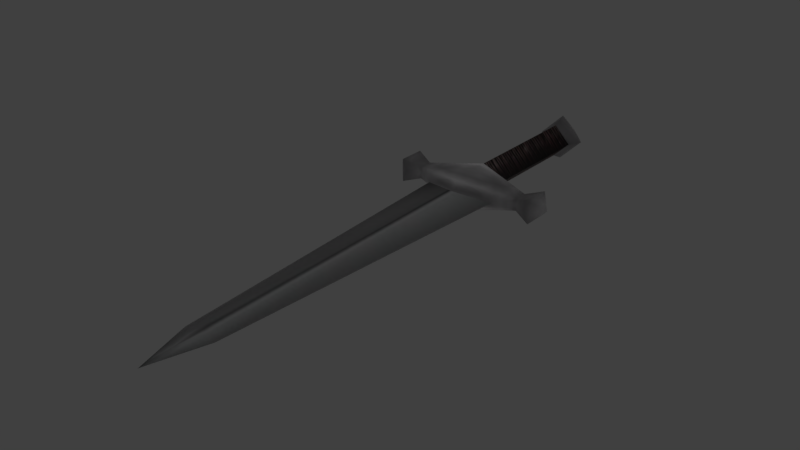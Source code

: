# Source: dagger_1.blend  (saved by Blender 5.2.45; exported with 4.5.12 LTS)
import bpy
from mathutils import Matrix  # noqa: F401  (used for matrix-valued properties, if any)

bpy.ops.wm.read_factory_settings(use_empty=True)
scene = bpy.context.scene
scene.name = 'Scene'

# ---- collections
col_collection_1 = bpy.data.collections.new('Collection 1'); scene.collection.children.link(col_collection_1)
col_collection_2 = bpy.data.collections.new('Collection 2'); scene.collection.children.link(col_collection_2)
col_collection_3 = bpy.data.collections.new('Collection 3'); scene.collection.children.link(col_collection_3)
col_collection_4 = bpy.data.collections.new('Collection 4'); scene.collection.children.link(col_collection_4)
col_collection_5 = bpy.data.collections.new('Collection 5'); scene.collection.children.link(col_collection_5)
col_collection_6 = bpy.data.collections.new('Collection 6'); scene.collection.children.link(col_collection_6)
col_collection_7 = bpy.data.collections.new('Collection 7'); scene.collection.children.link(col_collection_7)
col_collection_8 = bpy.data.collections.new('Collection 8'); scene.collection.children.link(col_collection_8)
col_collection_9 = bpy.data.collections.new('Collection 9'); scene.collection.children.link(col_collection_9)
col_collection_10 = bpy.data.collections.new('Collection 10'); scene.collection.children.link(col_collection_10)
col_collection_11 = bpy.data.collections.new('Collection 11'); scene.collection.children.link(col_collection_11)
col_collection_12 = bpy.data.collections.new('Collection 12'); scene.collection.children.link(col_collection_12)
col_collection_13 = bpy.data.collections.new('Collection 13'); scene.collection.children.link(col_collection_13)
col_collection_14 = bpy.data.collections.new('Collection 14'); scene.collection.children.link(col_collection_14)
col_collection_20 = bpy.data.collections.new('Collection 20'); scene.collection.children.link(col_collection_20)

# ---- images (referenced by path relative to the original .blend; pixels are not part of the script)
import os
ASSET_DIR = os.environ.get("B2B_ASSET_DIR", "")  # directory of the original .blend (textures are referenced by path, not embedded)
HERE = os.path.dirname(os.path.abspath(__file__))  # packed textures are extracted next to this script under _unpacked/

def load_image(name, relpath, width, height, colorspace="sRGB"):
    """Load a texture the original file referenced (path relative to the .blend, or extracted next to this script)."""
    p = next((c for c in (os.path.join(HERE, relpath), os.path.join(ASSET_DIR, relpath)) if relpath and os.path.exists(c)), "")
    if p:
        img = bpy.data.images.load(p, check_existing=True)
        img.name = name
    else:  # same state as the original file: an image datablock whose file is absent (Cycles renders it pink)
        img = bpy.data.images.new(name, width, height)
        img.source = "FILE"
        img.filepath = "//" + (relpath or name)
    img.colorspace_settings.name = colorspace
    return img
img_daggerblueglowdye = load_image('DaggerBlueGlowDye', '_unpacked/DaggerBlueGlowDye.9a7bd8cf.png', 1, 1, 'Non-Color')
img_tex_dagger_1 = load_image('tex_dagger_1', '_unpacked/tex_dagger_1.e6a63a97.png', 512, 512, 'sRGB')
img_daggerneutraldye = load_image('DaggerNeutralDye', '_unpacked/DaggerNeutralDye.eb0302f7.png', 1, 1, 'sRGB')

# ---- materials (node trees are filled in below, after node groups)
mat_daggerbladeglow = bpy.data.materials.new('DaggerBladeGlow')
mat_mat_dagger_1_brighterhandle = bpy.data.materials.new('mat_dagger_1_BrighterHandle')
mat_mat_dagger_1_brighterhandle.alpha_threshold = 0.0
mat_mat_dagger_1_brighterhandle.use_backface_culling_lightprobe_volume = False
mat_mat_dagger_1_brighterhandle.use_transparent_shadow = False
mat_mat_dagger_1_brighterhandle.roughness = 0.5
mat_mat_dagger_1_brighterhandle.specular_intensity = 0.0
mat_mat_dagger_1 = bpy.data.materials.new('mat_dagger_1')
mat_mat_dagger_1.alpha_threshold = 0.0
mat_mat_dagger_1.use_backface_culling_lightprobe_volume = False
mat_mat_dagger_1.use_transparent_shadow = False
mat_mat_dagger_1.roughness = 0.5
mat_mat_dagger_1.specular_intensity = 0.0

# ---- material node trees
mat_daggerbladeglow.use_nodes = True; mat_daggerbladeglow.node_tree.nodes.clear()
_N = mat_daggerbladeglow.node_tree.nodes; _L = mat_daggerbladeglow.node_tree.links
n0 = _N.new('ShaderNodeBsdfTransparent'); n0.name = 'Transparent BSDF'; n0.location = (0, 0)
n1 = _N.new('ShaderNodeEmission'); n1.name = 'Emission'; n1.location = (0, 0)
n1.inputs[1].default_value = 5.0
n2 = _N.new('ShaderNodeMixShader'); n2.name = 'Mix Shader'; n2.location = (0, 0)
n3 = _N.new('ShaderNodeOutputMaterial'); n3.name = 'Material Output'; n3.location = (0, 0)
n4 = _N.new('ShaderNodeNewGeometry'); n4.name = 'GlowBackFaces'; n4.location = (0, 0)
n5 = _N.new('ShaderNodeMath'); n5.name = 'Math'; n5.location = (0, 0)
n5.operation = 'MULTIPLY'
n6 = _N.new('ShaderNodeAttribute'); n6.name = 'Attribute'; n6.location = (0, 0)
n6.attribute_name = 'GlowOpacity'
n7 = _N.new('ShaderNodeTexImage'); n7.name = 'Dye'; n7.location = (0, 0)
n7.image = img_daggerblueglowdye
_L.new(n0.outputs[0], n2.inputs[1])
_L.new(n1.outputs[0], n2.inputs[2])
_L.new(n2.outputs[0], n3.inputs[0])
_L.new(n4.outputs[6], n5.inputs[0])
_L.new(n5.outputs[0], n2.inputs[0])
_L.new(n6.outputs[2], n5.inputs[1])
_L.new(n7.outputs[0], n1.inputs[0])
n3.is_active_output = True
mat_mat_dagger_1_brighterhandle.use_nodes = True; mat_mat_dagger_1_brighterhandle.node_tree.nodes.clear()
_N = mat_mat_dagger_1_brighterhandle.node_tree.nodes; _L = mat_mat_dagger_1_brighterhandle.node_tree.links
n0 = _N.new('ShaderNodeOutputMaterial'); n0.name = 'Material Output'; n0.location = (0, 0)
n1 = _N.new('ShaderNodeBsdfPrincipled'); n1.name = 'Principled BSDF'; n1.location = (0, 0)
n1.inputs[2].default_value = 0.75
n1.inputs[10].default_value = 0.005
n2 = _N.new('ShaderNodeTexImage'); n2.name = 'Image Texture'; n2.location = (0, 0)
n2.image = img_tex_dagger_1
n3 = _N.new('ShaderNodeMixRGB'); n3.name = 'InventoryVisibility'; n3.location = (-250, 200)
n3.label = 'Brighter on black inventory'
n3.blend_type = 'MULTIPLY'
n3.inputs[0].default_value = 1.0
n3.inputs[2].default_value = (3.0, 3.0, 3.0, 1.0)
n4 = _N.new('ShaderNodeTexImage'); n4.name = 'Dye'; n4.location = (0, 0)
n4.image = img_daggerneutraldye
n5 = _N.new('ShaderNodeMixRGB'); n5.name = 'HandleTint'; n5.location = (0, 0)
n5.blend_type = 'MULTIPLY'
n5.inputs[0].default_value = 1.0
_L.new(n1.outputs[0], n0.inputs[0])
_L.new(n2.outputs[0], n3.inputs[1])
_L.new(n3.outputs[0], n5.inputs[1])
_L.new(n4.outputs[0], n5.inputs[2])
_L.new(n5.outputs[0], n1.inputs[0])
n0.is_active_output = True
mat_mat_dagger_1.use_nodes = True; mat_mat_dagger_1.node_tree.nodes.clear()
_N = mat_mat_dagger_1.node_tree.nodes; _L = mat_mat_dagger_1.node_tree.links
n0 = _N.new('ShaderNodeOutputMaterial'); n0.name = 'Material Output'; n0.location = (0, 0)
n1 = _N.new('ShaderNodeBsdfPrincipled'); n1.name = 'Principled BSDF'; n1.location = (0, 0)
n1.inputs[2].default_value = 0.75
n1.inputs[10].default_value = 0.005
n2 = _N.new('ShaderNodeTexImage'); n2.name = 'Image Texture'; n2.location = (0, 0)
n2.image = img_tex_dagger_1
n3 = _N.new('ShaderNodeTexImage'); n3.name = 'Dye'; n3.location = (-600, -200)
n3.label = 'Blade tint (white by default)'
n3.image = img_daggerneutraldye
n4 = _N.new('ShaderNodeMixRGB'); n4.name = 'BladeTint'; n4.location = (0, 0)
n4.blend_type = 'MULTIPLY'
n4.inputs[0].default_value = 1.0
_L.new(n1.outputs[0], n0.inputs[0])
_L.new(n2.outputs[0], n4.inputs[1])
_L.new(n3.outputs[0], n4.inputs[2])
_L.new(n4.outputs[0], n1.inputs[0])
n0.is_active_output = True

# ---- world
world_world = bpy.data.worlds.new('World'); scene.world = world_world
world_world.use_nodes = True; world_world.node_tree.nodes.clear()
_N = world_world.node_tree.nodes; _L = world_world.node_tree.links
n0 = _N.new('ShaderNodeOutputWorld'); n0.name = 'World Output'; n0.location = (280, 0)
n1 = _N.new('ShaderNodeBackground'); n1.name = 'Background'; n1.location = (0, 0)
n1.inputs[0].default_value = (0.05088, 0.05088, 0.05088, 1.0)
n2 = _N.new('NodeFrame'); n2.name = 'Frame'; n2.location = (0, 0)
n2.label = 'Versioning: Use Nodes was removed'
n2.width = 160
n0.parent = n2
n1.parent = n2
_L.new(n1.outputs[0], n0.inputs[0])
n0.is_active_output = True
world_world.color = (0.05088, 0.05088, 0.05088)
world_world.use_sun_shadow = False
world_world.sun_shadow_jitter_overblur = 0.0
world_world.cycles.sampling_method = 'MANUAL'

# ---- meshes
me_daggerbladeglow = bpy.data.meshes.new('DaggerBladeGlow')
me_daggerbladeglow.from_pydata([(-2.63e-08, -0.1321, -0.001597), (2.973e-10, 0.04495, -0.003462), (0.02326, 0.05186, 1.606e-09), (0.01091, -0.1321, 7.534e-10), (-3.133e-08, -0.1656, -2.145e-15), (-0.02326, 0.05186, -1.606e-09), (-2.656e-08, -0.1321, 0.001597), (-0.01091, -0.1321, -7.534e-10), (-2.742e-10, 0.04495, 0.003462), (-2.993e-08, -0.1342, -0.001597), (9.539e-11, 0.04776, -0.003462), (0.02626, 0.05486, 1.606e-09), (0.01232, -0.1342, 7.534e-10), (-3.562e-08, -0.1686, -2.145e-15), (-0.02626, 0.05486, -1.606e-09), (-3.023e-08, -0.1342, 0.001597), (-0.01232, -0.1342, -7.534e-10), (-5.499e-10, 0.04776, 0.003462), (-3.356e-08, -0.1363, -0.001597), (-1.065e-10, 0.05057, -0.003462), (0.02926, 0.05786, 1.606e-09), (0.01373, -0.1363, 7.534e-10), (-3.99e-08, -0.1716, -2.145e-15), (-0.02926, 0.05786, -1.606e-09), (-3.39e-08, -0.1363, 0.001597), (-0.01373, -0.1363, -7.534e-10), (-8.256e-10, 0.05057, 0.003462), (-3.72e-08, -0.1384, -0.001597), (-3.085e-10, 0.05338, -0.003462), (0.03226, 0.06086, 1.606e-09), (0.01513, -0.1384, 7.534e-10), (-4.418e-08, -0.1746, -2.145e-15), (-0.03226, 0.06086, -1.606e-09), (-3.756e-08, -0.1384, 0.001597), (-0.01513, -0.1384, -7.534e-10), (-1.101e-09, 0.05338, 0.003462), (-4.083e-08, -0.1404, -0.001597), (-5.104e-10, 0.05619, -0.003462), (0.03526, 0.06386, 1.606e-09), (0.01654, -0.1404, 7.534e-10), (-4.846e-08, -0.1776, -2.145e-15), (-0.03526, 0.06386, -1.606e-09), (-4.123e-08, -0.1404, 0.001597), (-0.01654, -0.1404, -7.534e-10), (-1.377e-09, 0.05619, 0.003462), (-4.446e-08, -0.1425, -0.001597), (-7.123e-10, 0.059, -0.003462), (0.03826, 0.06686, 1.606e-09), (0.01795, -0.1425, 7.534e-10), (-5.275e-08, -0.1806, -2.145e-15), (-0.03826, 0.06686, -1.606e-09), (-4.49e-08, -0.1425, 0.001597), (-0.01795, -0.1425, -7.534e-10), (-1.653e-09, 0.059, 0.003462), (-4.81e-08, -0.1446, -0.001597), (-9.143e-10, 0.06181, -0.003462), (0.04126, 0.06986, 1.606e-09), (0.01936, -0.1446, 7.534e-10), (-5.703e-08, -0.1836, -2.145e-15), (-0.04126, 0.06986, -1.606e-09), (-4.856e-08, -0.1446, 0.001597), (-0.01936, -0.1446, -7.534e-10), (-1.928e-09, 0.06181, 0.003462), (-5.173e-08, -0.1467, -0.001597), (-1.116e-09, 0.06462, -0.003462), (0.04426, 0.07286, 1.606e-09), (0.02076, -0.1467, 7.534e-10), (-6.131e-08, -0.1866, -2.145e-15), (-0.04426, 0.07286, -1.606e-09), (-5.223e-08, -0.1467, 0.001597), (-0.02076, -0.1467, -7.534e-10), (-2.204e-09, 0.06462, 0.003462), (-5.536e-08, -0.1487, -0.001597), (-1.318e-09, 0.06743, -0.003462), (0.04726, 0.07586, 1.606e-09), (0.02217, -0.1487, 7.534e-10), (-6.559e-08, -0.1896, -2.145e-15), (-0.04726, 0.07586, -1.606e-09), (-5.59e-08, -0.1487, 0.001597), (-0.02217, -0.1487, -7.534e-10), (-2.48e-09, 0.06743, 0.003462), (-5.9e-08, -0.1508, -0.001597), (-1.52e-09, 0.07024, -0.003462), (0.05026, 0.07886, 1.606e-09), (0.02358, -0.1508, 7.534e-10), (-6.988e-08, -0.1926, -2.145e-15), (-0.05026, 0.07886, -1.606e-09), (-5.956e-08, -0.1508, 0.001597), (-0.02358, -0.1508, -7.534e-10), (-2.755e-09, 0.07024, 0.003462), (-6.263e-08, -0.1529, -0.001597), (-1.722e-09, 0.07305, -0.003462), (0.05326, 0.08186, 1.606e-09), (0.02499, -0.1529, 7.534e-10), (-7.416e-08, -0.1956, -2.145e-15), (-0.05326, 0.08186, -1.606e-09), (-6.323e-08, -0.1529, 0.001597), (-0.02499, -0.1529, -7.534e-10), (-3.031e-09, 0.07305, 0.003462), (-6.626e-08, -0.155, -0.001597), (-1.924e-09, 0.07586, -0.003462), (0.05626, 0.08486, 1.606e-09), (0.02639, -0.155, 7.534e-10), (-7.844e-08, -0.1986, -2.145e-15), (-0.05626, 0.08486, -1.606e-09), (-6.69e-08, -0.155, 0.001597), (-0.02639, -0.155, -7.534e-10), (-3.306e-09, 0.07586, 0.003462)], [], [(0, 3, 4), (1, 3, 0), (0, 4, 7), (1, 7, 5), (6, 4, 3), (8, 3, 2), (6, 7, 4), (8, 7, 6), (1, 2, 3), (1, 0, 7), (8, 6, 3), (8, 5, 7), (9, 12, 13), (10, 12, 9), (9, 13, 16), (10, 16, 14), (15, 13, 12), (17, 12, 11), (15, 16, 13), (17, 16, 15), (10, 11, 12), (10, 9, 16), (17, 15, 12), (17, 14, 16), (18, 21, 22), (19, 21, 18), (18, 22, 25), (19, 25, 23), (24, 22, 21), (26, 21, 20), (24, 25, 22), (26, 25, 24), (19, 20, 21), (19, 18, 25), (26, 24, 21), (26, 23, 25), (27, 30, 31), (28, 30, 27), (27, 31, 34), (28, 34, 32), (33, 31, 30), (35, 30, 29), (33, 34, 31), (35, 34, 33), (28, 29, 30), (28, 27, 34), (35, 33, 30), (35, 32, 34), (36, 39, 40), (37, 39, 36), (36, 40, 43), (37, 43, 41), (42, 40, 39), (44, 39, 38), (42, 43, 40), (44, 43, 42), (37, 38, 39), (37, 36, 43), (44, 42, 39), (44, 41, 43), (45, 48, 49), (46, 48, 45), (45, 49, 52), (46, 52, 50), (51, 49, 48), (53, 48, 47), (51, 52, 49), (53, 52, 51), (46, 47, 48), (46, 45, 52), (53, 51, 48), (53, 50, 52), (54, 57, 58), (55, 57, 54), (54, 58, 61), (55, 61, 59), (60, 58, 57), (62, 57, 56), (60, 61, 58), (62, 61, 60), (55, 56, 57), (55, 54, 61), (62, 60, 57), (62, 59, 61), (63, 66, 67), (64, 66, 63), (63, 67, 70), (64, 70, 68), (69, 67, 66), (71, 66, 65), (69, 70, 67), (71, 70, 69), (64, 65, 66), (64, 63, 70), (71, 69, 66), (71, 68, 70), (72, 75, 76), (73, 75, 72), (72, 76, 79), (73, 79, 77), (78, 76, 75), (80, 75, 74), (78, 79, 76), (80, 79, 78), (73, 74, 75), (73, 72, 79), (80, 78, 75), (80, 77, 79), (81, 84, 85), (82, 84, 81), (81, 85, 88), (82, 88, 86), (87, 85, 84), (89, 84, 83), (87, 88, 85), (89, 88, 87), (82, 83, 84), (82, 81, 88), (89, 87, 84), (89, 86, 88), (90, 93, 94), (91, 93, 90), (90, 94, 97), (91, 97, 95), (96, 94, 93), (98, 93, 92), (96, 97, 94), (98, 97, 96), (91, 92, 93), (91, 90, 97), (98, 96, 93), (98, 95, 97), (99, 102, 103), (100, 102, 99), (99, 103, 106), (100, 106, 104), (105, 103, 102), (107, 102, 101), (105, 106, 103), (107, 106, 105), (100, 101, 102), (100, 99, 106), (107, 105, 102), (107, 104, 106)])
me_daggerbladeglow.materials.append(mat_daggerbladeglow)
me_daggerbladeglow.update()
me_dagger_1 = bpy.data.meshes.new('dagger_1')
me_dagger_1.from_pydata([(0.03139, 0.05567, -0.003421), (0.03139, 0.06332, -0.003421), (0.0412, 0.06693, -0.006652), (0.0412, 0.05205, -0.006652), (-0.03139, 0.05567, -0.003421), (3.722e-09, 0.07012, -0.009504), (1.374e-08, 0.141, -0.009504), (1.502e-08, 0.1484, -0.0133), (1.719e-09, 0.04886, -0.009504), (-0.03139, 0.06332, -0.003421), (-0.0412, 0.06693, -0.006652), (-0.0412, 0.05205, -0.006652), (4.993e-10, 0.04214, -0.003297), (0.03139, 0.05567, 0.003421), (0.009504, 0.141, 7.175e-10), (0.04779, 0.05949, 3.608e-09), (0.0133, 0.1484, 1.004e-09), (0.009504, 0.07012, 7.175e-10), (0.02026, 0.04886, 1.529e-09), (0.03139, 0.06332, 0.003421), (0.03139, 0.05567, 2.37e-09), (0.03139, 0.06332, 2.37e-09), (0.0412, 0.06693, 0.006652), (0.0412, 0.05205, 0.006652), (0.0412, 0.06693, 3.111e-09), (0.0412, 0.05205, 3.111e-09), (-0.03139, 0.05567, 0.003421), (2.287e-09, 0.07012, 0.009504), (1.665e-08, 0.1626, 1.257e-15), (1.23e-08, 0.141, 0.009504), (-0.009504, 0.141, -7.175e-10), (-0.04779, 0.05949, -3.608e-09), (-0.0133, 0.1484, -1.004e-09), (1.301e-08, 0.1484, 0.0133), (-0.009504, 0.07012, -7.175e-10), (2.839e-10, 0.04886, 0.009504), (-0.02026, 0.04886, -1.529e-09), (-0.03139, 0.06332, 0.003421), (-0.03139, 0.05567, -2.37e-09), (-0.03139, 0.06332, -2.37e-09), (-0.0412, 0.06693, 0.006652), (-0.0412, 0.05205, 0.006652), (-0.0412, 0.06693, -3.111e-09), (-0.0412, 0.05205, -3.111e-09), (1.429e-12, 0.04214, 0.003297)], [], [(0, 25, 20), (7, 14, 6), (8, 1, 0), (28, 16, 7), (18, 0, 20), (17, 1, 5), (6, 17, 5), (3, 2, 15), (2, 24, 15), (25, 3, 15), (8, 18, 12), (1, 24, 2), (0, 2, 3), (43, 4, 38), (6, 32, 7), (8, 9, 5), (28, 7, 32), (36, 4, 8), (9, 34, 5), (5, 30, 6), (11, 31, 10), (10, 31, 42), (43, 31, 11), (8, 12, 36), (9, 42, 39), (11, 9, 4), (25, 13, 20), (33, 14, 16), (13, 27, 35), (28, 33, 16), (18, 13, 35), (19, 17, 27), (29, 17, 14), (23, 15, 22), (22, 15, 24), (25, 15, 23), (35, 44, 18), (19, 24, 21), (13, 22, 19), (26, 43, 38), (32, 29, 33), (35, 37, 26), (28, 32, 33), (36, 26, 38), (34, 37, 27), (30, 27, 29), (41, 40, 31), (40, 42, 31), (43, 41, 31), (35, 36, 44), (37, 42, 40), (37, 41, 26), (0, 3, 25), (7, 16, 14), (8, 5, 1), (18, 8, 0), (17, 21, 1), (6, 14, 17), (1, 21, 24), (0, 1, 2), (43, 11, 4), (6, 30, 32), (8, 4, 9), (36, 38, 4), (9, 39, 34), (5, 34, 30), (9, 10, 42), (11, 10, 9), (25, 23, 13), (33, 29, 14), (13, 19, 27), (18, 20, 13), (19, 21, 17), (29, 27, 17), (19, 22, 24), (13, 23, 22), (26, 41, 43), (32, 30, 29), (35, 27, 37), (36, 35, 26), (34, 39, 37), (30, 34, 27), (37, 39, 42), (37, 40, 41)])
me_dagger_1.polygons.foreach_set('use_smooth', [True] * 84)
_uv = me_dagger_1.uv_layers.new(name='UV_bake')
_uv.uv.foreach_set('vector', [0.1997, 0.8006, 0.198, 0.8621, 0.1813, 0.8106, 0.843, 0.5479, 0.8396, 0.6023, 0.8095, 0.5569, 0.1161, 0.6281, 0.2438, 0.7779, 0.1997, 0.8006, 0.9193, 0.5413, 0.8591, 0.5874, 0.843, 0.5479, 0.1311, 0.7488, 0.1997, 0.8006, 0.1813, 0.8106, 0.2629, 0.6379, 0.2438, 0.7779, 0.2137, 0.5899, 0.7534, 0.04227, 0.8245, 0.4172, 0.7534, 0.4172, 0.2188, 0.8441, 0.2525, 0.8358, 0.2481, 0.8859, 0.2525, 0.8358, 0.2815, 0.8399, 0.2481, 0.8859, 0.198, 0.8621, 0.2188, 0.8441, 0.2481, 0.8859, 0.1161, 0.6281, 0.1311, 0.7488, 0.06993, 0.6462, 0.2438, 0.7779, 0.2815, 0.8399, 0.2525, 0.8358, 0.1997, 0.8006, 0.2525, 0.8358, 0.2188, 0.8441, 0.01746, 0.4007, 0.06048, 0.4447, 0.04009, 0.4499, 0.8095, 0.5569, 0.8391, 0.4753, 0.843, 0.5479, 0.1161, 0.6281, 0.1082, 0.4315, 0.2137, 0.5899, 0.9193, 0.5413, 0.843, 0.5479, 0.8391, 0.4753, 0.04519, 0.5294, 0.06048, 0.4447, 0.1161, 0.6281, 0.1082, 0.4315, 0.2173, 0.5213, 0.2137, 0.5899, 0.7534, 0.4172, 0.6823, 0.04227, 0.7534, 0.04227, 0.04495, 0.3998, 0.03803, 0.3492, 0.07534, 0.3831, 0.07534, 0.3831, 0.03803, 0.3492, 0.09383, 0.3604, 0.01746, 0.4007, 0.03803, 0.3492, 0.04495, 0.3998, 0.1161, 0.6281, 0.06993, 0.6462, 0.04519, 0.5294, 0.1082, 0.4315, 0.09383, 0.3604, 0.1262, 0.4188, 0.04495, 0.3998, 0.1082, 0.4315, 0.06048, 0.4447, 0.2863, 0.9261, 0.3442, 0.9053, 0.3404, 0.926, 0.893, 0.6132, 0.8396, 0.6023, 0.8591, 0.5874, 0.3442, 0.9053, 0.54, 0.8264, 0.5341, 0.931, 0.9193, 0.5413, 0.893, 0.6132, 0.8591, 0.5874, 0.4148, 0.9544, 0.3442, 0.9053, 0.5341, 0.931, 0.352, 0.8564, 0.4792, 0.7946, 0.54, 0.8264, 0.8956, 0.04227, 0.8245, 0.4172, 0.8245, 0.04227, 0.2969, 0.9007, 0.2481, 0.8859, 0.2944, 0.8661, 0.2944, 0.8661, 0.2481, 0.8859, 0.2815, 0.8399, 0.2863, 0.9261, 0.2481, 0.8859, 0.2969, 0.9007, 0.5341, 0.931, 0.5313, 0.9806, 0.4148, 0.9544, 0.352, 0.8564, 0.2815, 0.8399, 0.348, 0.8347, 0.3442, 0.9053, 0.2944, 0.8661, 0.352, 0.8564, 0.7258, 0.9269, 0.7809, 0.9541, 0.7272, 0.9478, 0.9621, 0.6359, 0.8756, 0.6433, 0.893, 0.6132, 0.5341, 0.931, 0.7235, 0.8774, 0.7258, 0.9269, 0.9193, 0.5413, 0.9621, 0.6359, 0.893, 0.6132, 0.65, 0.9677, 0.7258, 0.9269, 0.7272, 0.9478, 0.6041, 0.8017, 0.7235, 0.8774, 0.54, 0.8264, 0.9667, 0.04227, 0.8956, 0.4172, 0.8956, 0.04227, 0.7732, 0.9277, 0.7797, 0.8936, 0.8235, 0.9185, 0.7797, 0.8936, 0.7955, 0.8689, 0.8235, 0.9185, 0.7809, 0.9541, 0.7732, 0.9277, 0.8235, 0.9185, 0.5341, 0.931, 0.65, 0.9677, 0.5313, 0.9806, 0.7235, 0.8774, 0.7955, 0.8689, 0.7797, 0.8936, 0.7235, 0.8774, 0.7732, 0.9277, 0.7258, 0.9269, 0.1997, 0.8006, 0.2188, 0.8441, 0.198, 0.8621, 0.843, 0.5479, 0.8591, 0.5874, 0.8396, 0.6023, 0.1161, 0.6281, 0.2137, 0.5899, 0.2438, 0.7779, 0.1311, 0.7488, 0.1161, 0.6281, 0.1997, 0.8006, 0.2629, 0.6379, 0.2656, 0.775, 0.2438, 0.7779, 0.7534, 0.04227, 0.8245, 0.04227, 0.8245, 0.4172, 0.2438, 0.7779, 0.2656, 0.775, 0.2815, 0.8399, 0.1997, 0.8006, 0.2438, 0.7779, 0.2525, 0.8358, 0.01746, 0.4007, 0.04495, 0.3998, 0.06048, 0.4447, 0.8095, 0.5569, 0.8025, 0.4923, 0.8391, 0.4753, 0.1161, 0.6281, 0.06048, 0.4447, 0.1082, 0.4315, 0.04519, 0.5294, 0.04009, 0.4499, 0.06048, 0.4447, 0.1082, 0.4315, 0.1262, 0.4188, 0.2173, 0.5213, 0.7534, 0.4172, 0.6823, 0.4172, 0.6823, 0.04227, 0.1082, 0.4315, 0.07534, 0.3831, 0.09383, 0.3604, 0.04495, 0.3998, 0.07534, 0.3831, 0.1082, 0.4315, 0.2863, 0.9261, 0.2969, 0.9007, 0.3442, 0.9053, 0.893, 0.6132, 0.8756, 0.6433, 0.8396, 0.6023, 0.3442, 0.9053, 0.352, 0.8564, 0.54, 0.8264, 0.4148, 0.9544, 0.3404, 0.926, 0.3442, 0.9053, 0.352, 0.8564, 0.348, 0.8347, 0.4792, 0.7946, 0.8956, 0.04227, 0.8956, 0.4172, 0.8245, 0.4172, 0.352, 0.8564, 0.2944, 0.8661, 0.2815, 0.8399, 0.3442, 0.9053, 0.2969, 0.9007, 0.2944, 0.8661, 0.7258, 0.9269, 0.7732, 0.9277, 0.7809, 0.9541, 0.9621, 0.6359, 0.9361, 0.6669, 0.8756, 0.6433, 0.5341, 0.931, 0.54, 0.8264, 0.7235, 0.8774, 0.65, 0.9677, 0.5341, 0.931, 0.7258, 0.9269, 0.6041, 0.8017, 0.73, 0.8564, 0.7235, 0.8774, 0.9667, 0.04227, 0.9667, 0.4172, 0.8956, 0.4172, 0.7235, 0.8774, 0.73, 0.8564, 0.7955, 0.8689, 0.7235, 0.8774, 0.7797, 0.8936, 0.7732, 0.9277])
me_dagger_1.materials.append(mat_mat_dagger_1)
me_dagger_1.use_remesh_preserve_volume = False
me_dagger_1.use_remesh_preserve_attributes = False
me_dagger_1.use_mirror_vertex_groups = False
me_dagger_1.update()
me_dagger_1_001 = bpy.data.meshes.new('dagger_1.001')
me_dagger_1_001.from_pydata([(-2.267e-08, -0.1301, -0.001521), (4.993e-10, 0.04214, -0.003297), (0.02026, 0.04886, 1.529e-09), (0.009503, -0.1301, 7.175e-10), (-2.705e-08, -0.1626, -2.042e-15), (-0.02026, 0.04886, -1.529e-09), (-2.29e-08, -0.1301, 0.001521), (-0.009504, -0.1301, -7.175e-10), (1.429e-12, 0.04214, 0.003297)], [], [(0, 3, 4), (1, 3, 0), (0, 4, 7), (1, 7, 5), (6, 4, 3), (8, 3, 2), (6, 7, 4), (8, 7, 6), (1, 2, 3), (1, 0, 7), (8, 6, 3), (8, 5, 7)])
me_dagger_1_001.polygons.foreach_set('use_smooth', [True] * 12)
_uv = me_dagger_1_001.uv_layers.new(name='UV_bake')
_uv.uv.foreach_set('vector', [0.7651, 0.7766, 0.7945, 0.7436, 0.877, 0.8757, 0.1737, 0.2531, 0.7945, 0.7436, 0.7651, 0.7766, 0.7651, 0.7766, 0.877, 0.8757, 0.736, 0.8098, 0.1737, 0.2531, 0.736, 0.8098, 0.08829, 0.3033, 0.8274, 0.7142, 0.9265, 0.8262, 0.7945, 0.7436, 0.304, 0.1228, 0.7945, 0.7436, 0.2131, 0.1623, 0.8274, 0.7142, 0.8606, 0.6851, 0.9265, 0.8262, 0.304, 0.1228, 0.8606, 0.6851, 0.8274, 0.7142, 0.1737, 0.2531, 0.2131, 0.1623, 0.7945, 0.7436, 0.1737, 0.2531, 0.7651, 0.7766, 0.736, 0.8098, 0.304, 0.1228, 0.8274, 0.7142, 0.7945, 0.7436, 0.304, 0.1228, 0.3542, 0.03744, 0.8606, 0.6851])
me_dagger_1_001.materials.append(mat_mat_dagger_1)
me_dagger_1_001.use_remesh_preserve_volume = False
me_dagger_1_001.use_remesh_preserve_attributes = False
me_dagger_1_001.use_mirror_vertex_groups = False
me_dagger_1_001.update()

# ---- objects
ob_bladeglow = bpy.data.objects.new('BladeGlow', me_daggerbladeglow)
ob_handle = bpy.data.objects.new('Handle', me_dagger_1)
ob_blade = bpy.data.objects.new('Blade', me_dagger_1_001)

# ---- transforms, parenting, visibility, modifiers, constraints
ob_bladeglow.location = (-0.1004, -0.0269, -0.05627)
ob_bladeglow.hide_render = True
ob_handle.location = (0.0, 0.0, 0.003725)
ob_handle.lineart.crease_threshold = 0.0
ob_handle.material_slots[0].link = 'OBJECT'; ob_handle.material_slots[0].material = mat_mat_dagger_1_brighterhandle
ob_blade.location = (0.0, 0.0, 0.003725)
ob_blade.lineart.crease_threshold = 0.0

# ---- collection membership
scene.collection.objects.link(ob_bladeglow)
col_collection_8.objects.link(ob_handle)
col_collection_8.objects.link(ob_blade)

# ---- scene / render settings (as saved in the file)
scene.frame_start = 1; scene.frame_end = 250; scene.frame_set(1)
scene.render.engine = 'BLENDER_EEVEE_NEXT'
scene.render.resolution_percentage = 50
scene.render.dither_intensity = 0.0
scene.render.film_transparent = True
scene.render.bake_type = 'DISPLACEMENT'
scene.render.bake_bias = 0.0
scene.render.bake_samples = 0
scene.cycles.use_denoising = False
scene.cycles.samples = 128
scene.cycles.sampling_pattern = 'TABULATED_SOBOL'
scene.cycles.use_adaptive_sampling = False
scene.cycles.use_light_tree = False
scene.eevee.fast_gi_thickness_near = 0.1
scene.eevee.fast_gi_thickness_far = 0.0
scene.view_settings.view_transform = 'Standard'
bpy.context.view_layer.update()

# ---- added for rendering (the .blend has no active camera): camera
cam_auto = bpy.data.cameras.new('AutoCamera')
cam_auto.lens = 50.0
cam_auto.sensor_width = 36.0
cam_auto.clip_end = 1000.0
ob_auto_camera = bpy.data.objects.new('AutoCamera', cam_auto)
scene.collection.objects.link(ob_auto_camera)
ob_auto_camera.location = (0.314616, -0.37754, 0.255418)
ob_auto_camera.rotation_euler = (1.09748, -7.21219e-08, 0.694738)
scene.camera = ob_auto_camera
bpy.context.view_layer.update()
